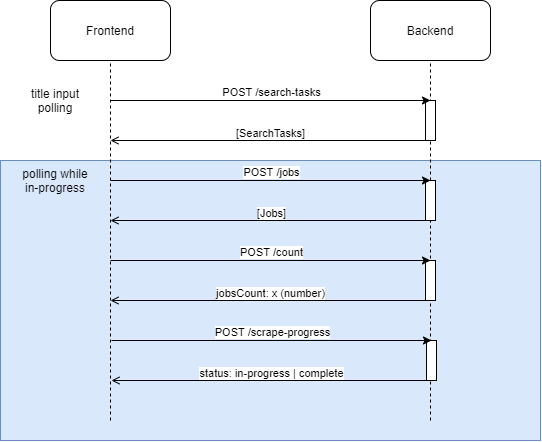

The diagram above was exported from draw.io. Its source (the exported page's mxGraphModel, read from the mxfile embedded in the PNG):
<mxGraphModel dx="1221" dy="714" grid="1" gridSize="10" guides="1" tooltips="1" connect="1" arrows="1" fold="1" page="1" pageScale="1" pageWidth="827" pageHeight="1169" math="0" shadow="0">
  <root>
    <mxCell id="0" />
    <mxCell id="1" parent="0" />
    <mxCell id="_bpav1YdIWBWI4GDaTEg-23" value="" style="rounded=0;whiteSpace=wrap;html=1;fillColor=#dae8fc;strokeColor=#6c8ebf;" vertex="1" parent="1">
      <mxGeometry x="130" y="220" width="540" height="280" as="geometry" />
    </mxCell>
    <mxCell id="Vr7aFElm1Lh23WtsZdrs-1" value="" style="endArrow=none;dashed=1;html=1;" parent="1" edge="1">
      <mxGeometry width="50" height="50" relative="1" as="geometry">
        <mxPoint x="240" y="480" as="sourcePoint" />
        <mxPoint x="240" y="120" as="targetPoint" />
      </mxGeometry>
    </mxCell>
    <mxCell id="Vr7aFElm1Lh23WtsZdrs-2" value="" style="endArrow=none;dashed=1;html=1;" parent="1" edge="1" source="_bpav1YdIWBWI4GDaTEg-4">
      <mxGeometry width="50" height="50" relative="1" as="geometry">
        <mxPoint x="560" y="440" as="sourcePoint" />
        <mxPoint x="560" y="120" as="targetPoint" />
      </mxGeometry>
    </mxCell>
    <mxCell id="Vr7aFElm1Lh23WtsZdrs-3" value="Frontend" style="rounded=1;whiteSpace=wrap;html=1;" parent="1" vertex="1">
      <mxGeometry x="180" y="60" width="120" height="60" as="geometry" />
    </mxCell>
    <mxCell id="Vr7aFElm1Lh23WtsZdrs-4" value="Backend" style="rounded=1;whiteSpace=wrap;html=1;" parent="1" vertex="1">
      <mxGeometry x="500" y="60" width="120" height="60" as="geometry" />
    </mxCell>
    <mxCell id="_bpav1YdIWBWI4GDaTEg-4" value="" style="rounded=0;whiteSpace=wrap;html=1;" vertex="1" parent="1">
      <mxGeometry x="555" y="240" width="10" height="40" as="geometry" />
    </mxCell>
    <mxCell id="_bpav1YdIWBWI4GDaTEg-5" value="" style="endArrow=none;dashed=1;html=1;" edge="1" parent="1" target="_bpav1YdIWBWI4GDaTEg-4">
      <mxGeometry width="50" height="50" relative="1" as="geometry">
        <mxPoint x="560" y="480" as="sourcePoint" />
        <mxPoint x="560" y="120" as="targetPoint" />
      </mxGeometry>
    </mxCell>
    <mxCell id="Vr7aFElm1Lh23WtsZdrs-11" value="" style="endArrow=classic;html=1;endFill=1;" parent="1" edge="1">
      <mxGeometry width="50" height="50" relative="1" as="geometry">
        <mxPoint x="240" y="240" as="sourcePoint" />
        <mxPoint x="560" y="240" as="targetPoint" />
      </mxGeometry>
    </mxCell>
    <mxCell id="_bpav1YdIWBWI4GDaTEg-1" value="POST /jobs" style="edgeLabel;html=1;align=center;verticalAlign=middle;resizable=0;points=[];" vertex="1" connectable="0" parent="Vr7aFElm1Lh23WtsZdrs-11">
      <mxGeometry x="0.1112" y="3" relative="1" as="geometry">
        <mxPoint x="-17" y="-6" as="offset" />
      </mxGeometry>
    </mxCell>
    <mxCell id="_bpav1YdIWBWI4GDaTEg-2" value="" style="endArrow=open;html=1;endFill=0;" edge="1" parent="1">
      <mxGeometry width="50" height="50" relative="1" as="geometry">
        <mxPoint x="560" y="280" as="sourcePoint" />
        <mxPoint x="240" y="280" as="targetPoint" />
      </mxGeometry>
    </mxCell>
    <mxCell id="_bpav1YdIWBWI4GDaTEg-14" value="[Jobs]" style="edgeLabel;html=1;align=center;verticalAlign=middle;resizable=0;points=[];" vertex="1" connectable="0" parent="_bpav1YdIWBWI4GDaTEg-2">
      <mxGeometry x="-0.3112" y="1" relative="1" as="geometry">
        <mxPoint x="-49" y="-9" as="offset" />
      </mxGeometry>
    </mxCell>
    <mxCell id="_bpav1YdIWBWI4GDaTEg-6" value="" style="rounded=0;whiteSpace=wrap;html=1;" vertex="1" parent="1">
      <mxGeometry x="555" y="320" width="10" height="40" as="geometry" />
    </mxCell>
    <mxCell id="_bpav1YdIWBWI4GDaTEg-7" value="" style="endArrow=classic;html=1;endFill=1;" edge="1" parent="1">
      <mxGeometry width="50" height="50" relative="1" as="geometry">
        <mxPoint x="240" y="320" as="sourcePoint" />
        <mxPoint x="560" y="320" as="targetPoint" />
      </mxGeometry>
    </mxCell>
    <mxCell id="_bpav1YdIWBWI4GDaTEg-8" value="POST /count" style="edgeLabel;html=1;align=center;verticalAlign=middle;resizable=0;points=[];" vertex="1" connectable="0" parent="_bpav1YdIWBWI4GDaTEg-7">
      <mxGeometry x="0.1112" y="3" relative="1" as="geometry">
        <mxPoint x="-17" y="-6" as="offset" />
      </mxGeometry>
    </mxCell>
    <mxCell id="_bpav1YdIWBWI4GDaTEg-9" value="" style="endArrow=open;html=1;endFill=0;" edge="1" parent="1">
      <mxGeometry width="50" height="50" relative="1" as="geometry">
        <mxPoint x="560" y="360" as="sourcePoint" />
        <mxPoint x="240" y="360" as="targetPoint" />
      </mxGeometry>
    </mxCell>
    <mxCell id="_bpav1YdIWBWI4GDaTEg-15" value="jobsCount: x (number)" style="edgeLabel;html=1;align=center;verticalAlign=middle;resizable=0;points=[];" vertex="1" connectable="0" parent="_bpav1YdIWBWI4GDaTEg-9">
      <mxGeometry x="-0.105" y="1" relative="1" as="geometry">
        <mxPoint x="-17" y="-9" as="offset" />
      </mxGeometry>
    </mxCell>
    <mxCell id="_bpav1YdIWBWI4GDaTEg-10" value="" style="rounded=0;whiteSpace=wrap;html=1;" vertex="1" parent="1">
      <mxGeometry x="556" y="400" width="10" height="40" as="geometry" />
    </mxCell>
    <mxCell id="_bpav1YdIWBWI4GDaTEg-11" value="" style="endArrow=classic;html=1;endFill=1;" edge="1" parent="1">
      <mxGeometry width="50" height="50" relative="1" as="geometry">
        <mxPoint x="241" y="400" as="sourcePoint" />
        <mxPoint x="561" y="400" as="targetPoint" />
      </mxGeometry>
    </mxCell>
    <mxCell id="_bpav1YdIWBWI4GDaTEg-12" value="POST /scrape-progress" style="edgeLabel;html=1;align=center;verticalAlign=middle;resizable=0;points=[];" vertex="1" connectable="0" parent="_bpav1YdIWBWI4GDaTEg-11">
      <mxGeometry x="0.1112" y="3" relative="1" as="geometry">
        <mxPoint x="-17" y="-6" as="offset" />
      </mxGeometry>
    </mxCell>
    <mxCell id="_bpav1YdIWBWI4GDaTEg-13" value="" style="endArrow=open;html=1;endFill=0;" edge="1" parent="1">
      <mxGeometry width="50" height="50" relative="1" as="geometry">
        <mxPoint x="561" y="440" as="sourcePoint" />
        <mxPoint x="241" y="440" as="targetPoint" />
      </mxGeometry>
    </mxCell>
    <mxCell id="_bpav1YdIWBWI4GDaTEg-16" value="status: in-progress | complete" style="edgeLabel;html=1;align=center;verticalAlign=middle;resizable=0;points=[];" vertex="1" connectable="0" parent="_bpav1YdIWBWI4GDaTEg-13">
      <mxGeometry x="-0.1487" y="1" relative="1" as="geometry">
        <mxPoint x="-24" y="-9" as="offset" />
      </mxGeometry>
    </mxCell>
    <mxCell id="_bpav1YdIWBWI4GDaTEg-17" value="polling while&lt;br&gt;in-progress" style="text;html=1;strokeColor=none;fillColor=none;align=center;verticalAlign=middle;whiteSpace=wrap;rounded=0;" vertex="1" parent="1">
      <mxGeometry x="150" y="230" width="70" height="20" as="geometry" />
    </mxCell>
    <mxCell id="_bpav1YdIWBWI4GDaTEg-18" value="" style="rounded=0;whiteSpace=wrap;html=1;" vertex="1" parent="1">
      <mxGeometry x="555" y="160" width="10" height="40" as="geometry" />
    </mxCell>
    <mxCell id="_bpav1YdIWBWI4GDaTEg-19" value="" style="endArrow=classic;html=1;endFill=1;" edge="1" parent="1">
      <mxGeometry width="50" height="50" relative="1" as="geometry">
        <mxPoint x="240" y="160" as="sourcePoint" />
        <mxPoint x="560" y="160" as="targetPoint" />
      </mxGeometry>
    </mxCell>
    <mxCell id="_bpav1YdIWBWI4GDaTEg-20" value="POST /search-tasks" style="edgeLabel;html=1;align=center;verticalAlign=middle;resizable=0;points=[];" vertex="1" connectable="0" parent="_bpav1YdIWBWI4GDaTEg-19">
      <mxGeometry x="0.1112" y="3" relative="1" as="geometry">
        <mxPoint x="-17" y="-6" as="offset" />
      </mxGeometry>
    </mxCell>
    <mxCell id="_bpav1YdIWBWI4GDaTEg-21" value="" style="endArrow=open;html=1;endFill=0;" edge="1" parent="1">
      <mxGeometry width="50" height="50" relative="1" as="geometry">
        <mxPoint x="560" y="200" as="sourcePoint" />
        <mxPoint x="240" y="200" as="targetPoint" />
      </mxGeometry>
    </mxCell>
    <mxCell id="_bpav1YdIWBWI4GDaTEg-22" value="[SearchTasks]" style="edgeLabel;html=1;align=center;verticalAlign=middle;resizable=0;points=[];" vertex="1" connectable="0" parent="_bpav1YdIWBWI4GDaTEg-21">
      <mxGeometry x="-0.1487" y="1" relative="1" as="geometry">
        <mxPoint x="-24" y="-9" as="offset" />
      </mxGeometry>
    </mxCell>
    <mxCell id="_bpav1YdIWBWI4GDaTEg-24" value="title input polling" style="text;html=1;strokeColor=none;fillColor=none;align=center;verticalAlign=middle;whiteSpace=wrap;rounded=0;" vertex="1" parent="1">
      <mxGeometry x="150" y="150" width="70" height="20" as="geometry" />
    </mxCell>
  </root>
</mxGraphModel>